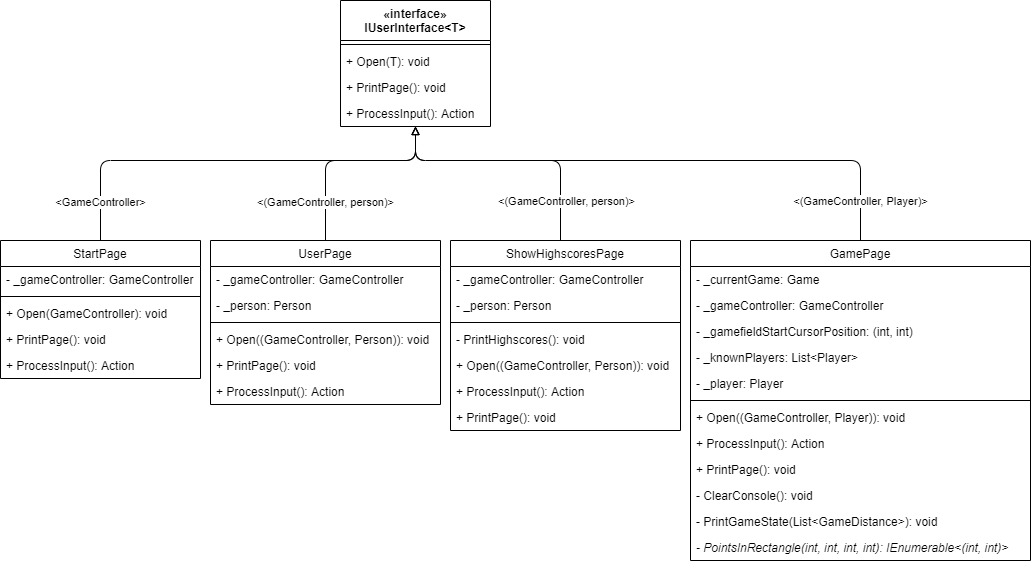

The diagram above was exported from draw.io. Its source (the exported page's mxGraphModel, read from the mxfile embedded in the PNG):
<mxGraphModel dx="1422" dy="832" grid="1" gridSize="10" guides="1" tooltips="1" connect="1" arrows="1" fold="1" page="1" pageScale="1" pageWidth="827" pageHeight="1169" math="0" shadow="0">
  <root>
    <mxCell id="lm9LcEvj6VX-zpP2cNpI-0" />
    <mxCell id="lm9LcEvj6VX-zpP2cNpI-1" parent="lm9LcEvj6VX-zpP2cNpI-0" />
    <mxCell id="mPuDRhxAkJs3ZD4SOy98-0" value="&amp;lt;GameController&amp;gt;" style="endArrow=block;html=1;edgeStyle=orthogonalEdgeStyle;endFill=0;exitX=0.5;exitY=0;exitDx=0;exitDy=0;" edge="1" parent="lm9LcEvj6VX-zpP2cNpI-1" source="mPuDRhxAkJs3ZD4SOy98-9" target="mPuDRhxAkJs3ZD4SOy98-31">
      <mxGeometry x="-0.8218" width="50" height="50" relative="1" as="geometry">
        <mxPoint x="250" y="110" as="sourcePoint" />
        <mxPoint x="300" y="60" as="targetPoint" />
        <Array as="points">
          <mxPoint x="140" y="200" />
          <mxPoint x="455" y="200" />
        </Array>
        <mxPoint as="offset" />
      </mxGeometry>
    </mxCell>
    <mxCell id="mPuDRhxAkJs3ZD4SOy98-1" value="" style="endArrow=block;html=1;edgeStyle=orthogonalEdgeStyle;endFill=0;" edge="1" parent="lm9LcEvj6VX-zpP2cNpI-1" source="mPuDRhxAkJs3ZD4SOy98-17" target="mPuDRhxAkJs3ZD4SOy98-31">
      <mxGeometry width="50" height="50" relative="1" as="geometry">
        <mxPoint x="180" y="58.999999999999886" as="sourcePoint" />
        <mxPoint x="242" y="213" as="targetPoint" />
        <Array as="points">
          <mxPoint x="600" y="200" />
          <mxPoint x="455" y="200" />
        </Array>
      </mxGeometry>
    </mxCell>
    <mxCell id="vxIzAPZZCrOxUXJXjmUg-0" value="&amp;lt;(GameController, person)&amp;gt;" style="edgeLabel;html=1;align=center;verticalAlign=middle;resizable=0;points=[];" vertex="1" connectable="0" parent="mPuDRhxAkJs3ZD4SOy98-1">
      <mxGeometry x="-0.5978" y="1" relative="1" as="geometry">
        <mxPoint x="6" y="12" as="offset" />
      </mxGeometry>
    </mxCell>
    <mxCell id="mPuDRhxAkJs3ZD4SOy98-2" value="&amp;lt;(GameController, Player)&amp;gt;" style="endArrow=block;html=1;edgeStyle=orthogonalEdgeStyle;endFill=0;exitX=0.5;exitY=0;exitDx=0;exitDy=0;" edge="1" parent="lm9LcEvj6VX-zpP2cNpI-1" source="mPuDRhxAkJs3ZD4SOy98-13" target="mPuDRhxAkJs3ZD4SOy98-31">
      <mxGeometry x="-0.8618" width="50" height="50" relative="1" as="geometry">
        <mxPoint x="190" y="68.99999999999989" as="sourcePoint" />
        <mxPoint x="252" y="223" as="targetPoint" />
        <Array as="points">
          <mxPoint x="900" y="200" />
          <mxPoint x="455" y="200" />
        </Array>
        <mxPoint as="offset" />
      </mxGeometry>
    </mxCell>
    <mxCell id="mPuDRhxAkJs3ZD4SOy98-3" value="&amp;lt;(GameController, person)&amp;gt;" style="endArrow=block;html=1;edgeStyle=orthogonalEdgeStyle;endFill=0;exitX=0.5;exitY=0;exitDx=0;exitDy=0;" edge="1" parent="lm9LcEvj6VX-zpP2cNpI-1" source="mPuDRhxAkJs3ZD4SOy98-5" target="mPuDRhxAkJs3ZD4SOy98-31">
      <mxGeometry x="-0.6262" width="50" height="50" relative="1" as="geometry">
        <mxPoint x="200" y="78.99999999999989" as="sourcePoint" />
        <mxPoint x="262" y="233" as="targetPoint" />
        <Array as="points">
          <mxPoint x="365" y="200" />
          <mxPoint x="455" y="200" />
        </Array>
        <mxPoint as="offset" />
      </mxGeometry>
    </mxCell>
    <mxCell id="mPuDRhxAkJs3ZD4SOy98-31" value="«interface»&#10;IUserInterface&lt;T&gt;" style="swimlane;fontStyle=1;align=center;verticalAlign=top;childLayout=stackLayout;horizontal=1;startSize=40;horizontalStack=0;resizeParent=1;resizeParentMax=0;resizeLast=0;collapsible=1;marginBottom=0;" vertex="1" parent="lm9LcEvj6VX-zpP2cNpI-1">
      <mxGeometry x="380" y="40" width="150" height="126" as="geometry" />
    </mxCell>
    <mxCell id="mPuDRhxAkJs3ZD4SOy98-33" value="" style="line;strokeWidth=1;fillColor=none;align=left;verticalAlign=middle;spacingTop=-1;spacingLeft=3;spacingRight=3;rotatable=0;labelPosition=right;points=[];portConstraint=eastwest;" vertex="1" parent="mPuDRhxAkJs3ZD4SOy98-31">
      <mxGeometry y="40" width="150" height="8" as="geometry" />
    </mxCell>
    <mxCell id="mPuDRhxAkJs3ZD4SOy98-34" value="+ Open(T): void" style="text;strokeColor=none;fillColor=none;align=left;verticalAlign=top;spacingLeft=4;spacingRight=4;overflow=hidden;rotatable=0;points=[[0,0.5],[1,0.5]];portConstraint=eastwest;" vertex="1" parent="mPuDRhxAkJs3ZD4SOy98-31">
      <mxGeometry y="48" width="150" height="26" as="geometry" />
    </mxCell>
    <mxCell id="mPuDRhxAkJs3ZD4SOy98-36" value="+ PrintPage(): void" style="text;strokeColor=none;fillColor=none;align=left;verticalAlign=top;spacingLeft=4;spacingRight=4;overflow=hidden;rotatable=0;points=[[0,0.5],[1,0.5]];portConstraint=eastwest;dashed=1;" vertex="1" parent="mPuDRhxAkJs3ZD4SOy98-31">
      <mxGeometry y="74" width="150" height="26" as="geometry" />
    </mxCell>
    <mxCell id="mPuDRhxAkJs3ZD4SOy98-37" value="+ ProcessInput(): Action" style="text;strokeColor=none;fillColor=none;align=left;verticalAlign=top;spacingLeft=4;spacingRight=4;overflow=hidden;rotatable=0;points=[[0,0.5],[1,0.5]];portConstraint=eastwest;dashed=1;" vertex="1" parent="mPuDRhxAkJs3ZD4SOy98-31">
      <mxGeometry y="100" width="150" height="26" as="geometry" />
    </mxCell>
    <mxCell id="mPuDRhxAkJs3ZD4SOy98-17" value="ShowHighscoresPage" style="swimlane;fontStyle=0;align=center;verticalAlign=top;childLayout=stackLayout;horizontal=1;startSize=26;horizontalStack=0;resizeParent=1;resizeLast=0;collapsible=1;marginBottom=0;rounded=0;shadow=0;strokeWidth=1;" vertex="1" parent="lm9LcEvj6VX-zpP2cNpI-1">
      <mxGeometry x="490" y="280" width="230" height="190" as="geometry">
        <mxRectangle x="60" y="130" width="160" height="26" as="alternateBounds" />
      </mxGeometry>
    </mxCell>
    <mxCell id="mPuDRhxAkJs3ZD4SOy98-44" value="- _gameController: GameController" style="text;align=left;verticalAlign=top;spacingLeft=4;spacingRight=4;overflow=hidden;rotatable=0;points=[[0,0.5],[1,0.5]];portConstraint=eastwest;" vertex="1" parent="mPuDRhxAkJs3ZD4SOy98-17">
      <mxGeometry y="26" width="230" height="26" as="geometry" />
    </mxCell>
    <mxCell id="mPuDRhxAkJs3ZD4SOy98-45" value="- _person: Person" style="text;align=left;verticalAlign=top;spacingLeft=4;spacingRight=4;overflow=hidden;rotatable=0;points=[[0,0.5],[1,0.5]];portConstraint=eastwest;" vertex="1" parent="mPuDRhxAkJs3ZD4SOy98-17">
      <mxGeometry y="52" width="230" height="26" as="geometry" />
    </mxCell>
    <mxCell id="mPuDRhxAkJs3ZD4SOy98-19" value="" style="line;html=1;strokeWidth=1;align=left;verticalAlign=middle;spacingTop=-1;spacingLeft=3;spacingRight=3;rotatable=0;labelPosition=right;points=[];portConstraint=eastwest;" vertex="1" parent="mPuDRhxAkJs3ZD4SOy98-17">
      <mxGeometry y="78" width="230" height="8" as="geometry" />
    </mxCell>
    <mxCell id="vxIzAPZZCrOxUXJXjmUg-1" value="- PrintHighscores(): void" style="text;strokeColor=none;fillColor=none;align=left;verticalAlign=top;spacingLeft=4;spacingRight=4;overflow=hidden;rotatable=0;points=[[0,0.5],[1,0.5]];portConstraint=eastwest;dashed=1;" vertex="1" parent="mPuDRhxAkJs3ZD4SOy98-17">
      <mxGeometry y="86" width="230" height="26" as="geometry" />
    </mxCell>
    <mxCell id="mPuDRhxAkJs3ZD4SOy98-46" value="+ Open((GameController, Person)): void" style="text;align=left;verticalAlign=top;spacingLeft=4;spacingRight=4;overflow=hidden;rotatable=0;points=[[0,0.5],[1,0.5]];portConstraint=eastwest;" vertex="1" parent="mPuDRhxAkJs3ZD4SOy98-17">
      <mxGeometry y="112" width="230" height="26" as="geometry" />
    </mxCell>
    <mxCell id="mPuDRhxAkJs3ZD4SOy98-48" value="+ ProcessInput(): Action" style="text;strokeColor=none;fillColor=none;align=left;verticalAlign=top;spacingLeft=4;spacingRight=4;overflow=hidden;rotatable=0;points=[[0,0.5],[1,0.5]];portConstraint=eastwest;dashed=1;" vertex="1" parent="mPuDRhxAkJs3ZD4SOy98-17">
      <mxGeometry y="138" width="230" height="26" as="geometry" />
    </mxCell>
    <mxCell id="mPuDRhxAkJs3ZD4SOy98-47" value="+ PrintPage(): void" style="text;strokeColor=none;fillColor=none;align=left;verticalAlign=top;spacingLeft=4;spacingRight=4;overflow=hidden;rotatable=0;points=[[0,0.5],[1,0.5]];portConstraint=eastwest;dashed=1;" vertex="1" parent="mPuDRhxAkJs3ZD4SOy98-17">
      <mxGeometry y="164" width="230" height="26" as="geometry" />
    </mxCell>
    <mxCell id="mPuDRhxAkJs3ZD4SOy98-13" value="GamePage" style="swimlane;fontStyle=0;align=center;verticalAlign=top;childLayout=stackLayout;horizontal=1;startSize=26;horizontalStack=0;resizeParent=1;resizeLast=0;collapsible=1;marginBottom=0;rounded=0;shadow=0;strokeWidth=1;" vertex="1" parent="lm9LcEvj6VX-zpP2cNpI-1">
      <mxGeometry x="730" y="280" width="340" height="320" as="geometry">
        <mxRectangle x="60" y="130" width="160" height="26" as="alternateBounds" />
      </mxGeometry>
    </mxCell>
    <mxCell id="vxIzAPZZCrOxUXJXjmUg-4" value="- _currentGame: Game" style="text;strokeColor=none;fillColor=none;align=left;verticalAlign=top;spacingLeft=4;spacingRight=4;overflow=hidden;rotatable=0;points=[[0,0.5],[1,0.5]];portConstraint=eastwest;dashed=1;" vertex="1" parent="mPuDRhxAkJs3ZD4SOy98-13">
      <mxGeometry y="26" width="340" height="26" as="geometry" />
    </mxCell>
    <mxCell id="vxIzAPZZCrOxUXJXjmUg-2" value="- _gameController: GameController" style="text;align=left;verticalAlign=top;spacingLeft=4;spacingRight=4;overflow=hidden;rotatable=0;points=[[0,0.5],[1,0.5]];portConstraint=eastwest;" vertex="1" parent="mPuDRhxAkJs3ZD4SOy98-13">
      <mxGeometry y="52" width="340" height="26" as="geometry" />
    </mxCell>
    <mxCell id="vxIzAPZZCrOxUXJXjmUg-5" value="- _gamefieldStartCursorPosition: (int, int)" style="text;strokeColor=none;fillColor=none;align=left;verticalAlign=top;spacingLeft=4;spacingRight=4;overflow=hidden;rotatable=0;points=[[0,0.5],[1,0.5]];portConstraint=eastwest;dashed=1;" vertex="1" parent="mPuDRhxAkJs3ZD4SOy98-13">
      <mxGeometry y="78" width="340" height="26" as="geometry" />
    </mxCell>
    <mxCell id="mPuDRhxAkJs3ZD4SOy98-14" value="- _knownPlayers: List&lt;Player&gt;" style="text;align=left;verticalAlign=top;spacingLeft=4;spacingRight=4;overflow=hidden;rotatable=0;points=[[0,0.5],[1,0.5]];portConstraint=eastwest;" vertex="1" parent="mPuDRhxAkJs3ZD4SOy98-13">
      <mxGeometry y="104" width="340" height="26" as="geometry" />
    </mxCell>
    <mxCell id="vxIzAPZZCrOxUXJXjmUg-3" value="- _player: Player" style="text;align=left;verticalAlign=top;spacingLeft=4;spacingRight=4;overflow=hidden;rotatable=0;points=[[0,0.5],[1,0.5]];portConstraint=eastwest;" vertex="1" parent="mPuDRhxAkJs3ZD4SOy98-13">
      <mxGeometry y="130" width="340" height="26" as="geometry" />
    </mxCell>
    <mxCell id="mPuDRhxAkJs3ZD4SOy98-15" value="" style="line;html=1;strokeWidth=1;align=left;verticalAlign=middle;spacingTop=-1;spacingLeft=3;spacingRight=3;rotatable=0;labelPosition=right;points=[];portConstraint=eastwest;" vertex="1" parent="mPuDRhxAkJs3ZD4SOy98-13">
      <mxGeometry y="156" width="340" height="8" as="geometry" />
    </mxCell>
    <mxCell id="vxIzAPZZCrOxUXJXjmUg-6" value="+ Open((GameController, Player)): void" style="text;align=left;verticalAlign=top;spacingLeft=4;spacingRight=4;overflow=hidden;rotatable=0;points=[[0,0.5],[1,0.5]];portConstraint=eastwest;" vertex="1" parent="mPuDRhxAkJs3ZD4SOy98-13">
      <mxGeometry y="164" width="340" height="26" as="geometry" />
    </mxCell>
    <mxCell id="vxIzAPZZCrOxUXJXjmUg-7" value="+ ProcessInput(): Action" style="text;strokeColor=none;fillColor=none;align=left;verticalAlign=top;spacingLeft=4;spacingRight=4;overflow=hidden;rotatable=0;points=[[0,0.5],[1,0.5]];portConstraint=eastwest;dashed=1;" vertex="1" parent="mPuDRhxAkJs3ZD4SOy98-13">
      <mxGeometry y="190" width="340" height="26" as="geometry" />
    </mxCell>
    <mxCell id="vxIzAPZZCrOxUXJXjmUg-8" value="+ PrintPage(): void" style="text;strokeColor=none;fillColor=none;align=left;verticalAlign=top;spacingLeft=4;spacingRight=4;overflow=hidden;rotatable=0;points=[[0,0.5],[1,0.5]];portConstraint=eastwest;dashed=1;" vertex="1" parent="mPuDRhxAkJs3ZD4SOy98-13">
      <mxGeometry y="216" width="340" height="26" as="geometry" />
    </mxCell>
    <mxCell id="mPuDRhxAkJs3ZD4SOy98-16" value="- ClearConsole(): void" style="text;align=left;verticalAlign=top;spacingLeft=4;spacingRight=4;overflow=hidden;rotatable=0;points=[[0,0.5],[1,0.5]];portConstraint=eastwest;" vertex="1" parent="mPuDRhxAkJs3ZD4SOy98-13">
      <mxGeometry y="242" width="340" height="26" as="geometry" />
    </mxCell>
    <mxCell id="vxIzAPZZCrOxUXJXjmUg-9" value="- PrintGameState(List&lt;GameDistance&gt;): void" style="text;strokeColor=none;fillColor=none;align=left;verticalAlign=top;spacingLeft=4;spacingRight=4;overflow=hidden;rotatable=0;points=[[0,0.5],[1,0.5]];portConstraint=eastwest;dashed=1;" vertex="1" parent="mPuDRhxAkJs3ZD4SOy98-13">
      <mxGeometry y="268" width="340" height="26" as="geometry" />
    </mxCell>
    <mxCell id="vxIzAPZZCrOxUXJXjmUg-10" value="- PointsInRectangle(int, int, int, int): IEnumerable&lt;(int, int)&gt;" style="text;strokeColor=none;fillColor=none;align=left;verticalAlign=top;spacingLeft=4;spacingRight=4;overflow=hidden;rotatable=0;points=[[0,0.5],[1,0.5]];portConstraint=eastwest;dashed=1;fontStyle=2" vertex="1" parent="mPuDRhxAkJs3ZD4SOy98-13">
      <mxGeometry y="294" width="340" height="26" as="geometry" />
    </mxCell>
    <mxCell id="mPuDRhxAkJs3ZD4SOy98-5" value="UserPage" style="swimlane;fontStyle=0;align=center;verticalAlign=top;childLayout=stackLayout;horizontal=1;startSize=26;horizontalStack=0;resizeParent=1;resizeLast=0;collapsible=1;marginBottom=0;rounded=0;shadow=0;strokeWidth=1;" vertex="1" parent="lm9LcEvj6VX-zpP2cNpI-1">
      <mxGeometry x="250" y="280" width="230" height="164" as="geometry">
        <mxRectangle x="60" y="130" width="160" height="26" as="alternateBounds" />
      </mxGeometry>
    </mxCell>
    <mxCell id="mPuDRhxAkJs3ZD4SOy98-40" value="- _gameController: GameController" style="text;align=left;verticalAlign=top;spacingLeft=4;spacingRight=4;overflow=hidden;rotatable=0;points=[[0,0.5],[1,0.5]];portConstraint=eastwest;" vertex="1" parent="mPuDRhxAkJs3ZD4SOy98-5">
      <mxGeometry y="26" width="230" height="26" as="geometry" />
    </mxCell>
    <mxCell id="mPuDRhxAkJs3ZD4SOy98-6" value="- _person: Person" style="text;align=left;verticalAlign=top;spacingLeft=4;spacingRight=4;overflow=hidden;rotatable=0;points=[[0,0.5],[1,0.5]];portConstraint=eastwest;" vertex="1" parent="mPuDRhxAkJs3ZD4SOy98-5">
      <mxGeometry y="52" width="230" height="26" as="geometry" />
    </mxCell>
    <mxCell id="mPuDRhxAkJs3ZD4SOy98-7" value="" style="line;html=1;strokeWidth=1;align=left;verticalAlign=middle;spacingTop=-1;spacingLeft=3;spacingRight=3;rotatable=0;labelPosition=right;points=[];portConstraint=eastwest;" vertex="1" parent="mPuDRhxAkJs3ZD4SOy98-5">
      <mxGeometry y="78" width="230" height="8" as="geometry" />
    </mxCell>
    <mxCell id="mPuDRhxAkJs3ZD4SOy98-41" value="+ Open((GameController, Person)): void" style="text;align=left;verticalAlign=top;spacingLeft=4;spacingRight=4;overflow=hidden;rotatable=0;points=[[0,0.5],[1,0.5]];portConstraint=eastwest;" vertex="1" parent="mPuDRhxAkJs3ZD4SOy98-5">
      <mxGeometry y="86" width="230" height="26" as="geometry" />
    </mxCell>
    <mxCell id="mPuDRhxAkJs3ZD4SOy98-42" value="+ PrintPage(): void" style="text;strokeColor=none;fillColor=none;align=left;verticalAlign=top;spacingLeft=4;spacingRight=4;overflow=hidden;rotatable=0;points=[[0,0.5],[1,0.5]];portConstraint=eastwest;dashed=1;" vertex="1" parent="mPuDRhxAkJs3ZD4SOy98-5">
      <mxGeometry y="112" width="230" height="26" as="geometry" />
    </mxCell>
    <mxCell id="mPuDRhxAkJs3ZD4SOy98-43" value="+ ProcessInput(): Action" style="text;strokeColor=none;fillColor=none;align=left;verticalAlign=top;spacingLeft=4;spacingRight=4;overflow=hidden;rotatable=0;points=[[0,0.5],[1,0.5]];portConstraint=eastwest;dashed=1;" vertex="1" parent="mPuDRhxAkJs3ZD4SOy98-5">
      <mxGeometry y="138" width="230" height="26" as="geometry" />
    </mxCell>
    <mxCell id="mPuDRhxAkJs3ZD4SOy98-9" value="StartPage" style="swimlane;fontStyle=0;align=center;verticalAlign=top;childLayout=stackLayout;horizontal=1;startSize=26;horizontalStack=0;resizeParent=1;resizeLast=0;collapsible=1;marginBottom=0;rounded=0;shadow=0;strokeWidth=1;" vertex="1" parent="lm9LcEvj6VX-zpP2cNpI-1">
      <mxGeometry x="40" y="280" width="200" height="138" as="geometry">
        <mxRectangle x="60" y="130" width="160" height="26" as="alternateBounds" />
      </mxGeometry>
    </mxCell>
    <mxCell id="mPuDRhxAkJs3ZD4SOy98-10" value="- _gameController: GameController" style="text;align=left;verticalAlign=top;spacingLeft=4;spacingRight=4;overflow=hidden;rotatable=0;points=[[0,0.5],[1,0.5]];portConstraint=eastwest;" vertex="1" parent="mPuDRhxAkJs3ZD4SOy98-9">
      <mxGeometry y="26" width="200" height="26" as="geometry" />
    </mxCell>
    <mxCell id="mPuDRhxAkJs3ZD4SOy98-11" value="" style="line;html=1;strokeWidth=1;align=left;verticalAlign=middle;spacingTop=-1;spacingLeft=3;spacingRight=3;rotatable=0;labelPosition=right;points=[];portConstraint=eastwest;" vertex="1" parent="mPuDRhxAkJs3ZD4SOy98-9">
      <mxGeometry y="52" width="200" height="8" as="geometry" />
    </mxCell>
    <mxCell id="mPuDRhxAkJs3ZD4SOy98-12" value="+ Open(GameController): void" style="text;align=left;verticalAlign=top;spacingLeft=4;spacingRight=4;overflow=hidden;rotatable=0;points=[[0,0.5],[1,0.5]];portConstraint=eastwest;" vertex="1" parent="mPuDRhxAkJs3ZD4SOy98-9">
      <mxGeometry y="60" width="200" height="26" as="geometry" />
    </mxCell>
    <mxCell id="mPuDRhxAkJs3ZD4SOy98-38" value="+ PrintPage(): void" style="text;strokeColor=none;fillColor=none;align=left;verticalAlign=top;spacingLeft=4;spacingRight=4;overflow=hidden;rotatable=0;points=[[0,0.5],[1,0.5]];portConstraint=eastwest;dashed=1;" vertex="1" parent="mPuDRhxAkJs3ZD4SOy98-9">
      <mxGeometry y="86" width="200" height="26" as="geometry" />
    </mxCell>
    <mxCell id="mPuDRhxAkJs3ZD4SOy98-39" value="+ ProcessInput(): Action" style="text;strokeColor=none;fillColor=none;align=left;verticalAlign=top;spacingLeft=4;spacingRight=4;overflow=hidden;rotatable=0;points=[[0,0.5],[1,0.5]];portConstraint=eastwest;dashed=1;" vertex="1" parent="mPuDRhxAkJs3ZD4SOy98-9">
      <mxGeometry y="112" width="200" height="26" as="geometry" />
    </mxCell>
  </root>
</mxGraphModel>